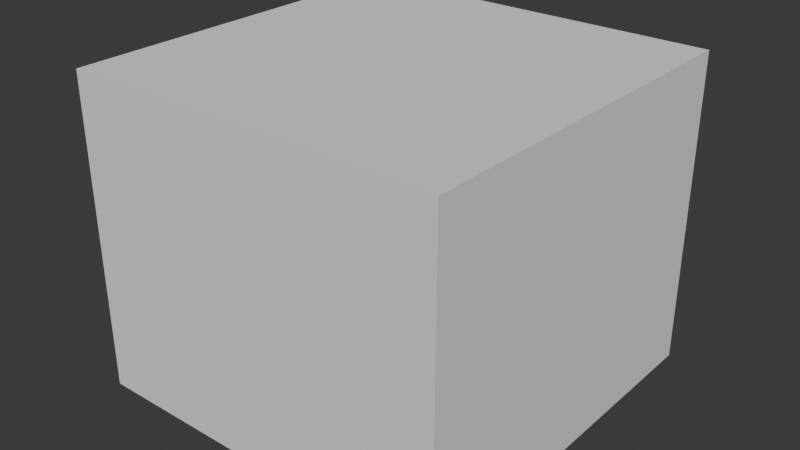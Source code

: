 # Source: neanderthal.blend  (saved by Blender 4.3.34; exported with 4.5.12 LTS)
import bpy
from mathutils import Matrix  # noqa: F401  (used for matrix-valued properties, if any)

bpy.ops.wm.read_factory_settings(use_empty=True)
scene = bpy.context.scene
scene.name = 'Scene'

# ---- collections
col_neanderthal = bpy.data.collections.new('neanderthal'); scene.collection.children.link(col_neanderthal)
col_neanderthal_001 = bpy.data.collections.new('neanderthal.001'); col_neanderthal.children.link(col_neanderthal_001)

# ---- materials (node trees are filled in below, after node groups)
mat_wood_stick = bpy.data.materials.new('wood_stick')
mat_neanderthal = bpy.data.materials.new('neanderthal')

# ---- material node trees

# ---- world
world_world = bpy.data.worlds.new('World'); scene.world = world_world
world_world.use_nodes = True; world_world.node_tree.nodes.clear()
_N = world_world.node_tree.nodes; _L = world_world.node_tree.links
n0 = _N.new('ShaderNodeOutputWorld'); n0.name = 'World Output'; n0.location = (300, 300)
n1 = _N.new('ShaderNodeBackground'); n1.name = 'Background'; n1.location = (10, 300)
n1.inputs[0].default_value = (0.05088, 0.05088, 0.05088, 1.0)
_L.new(n1.outputs[0], n0.inputs[0])
n0.is_active_output = True
world_world.color = (0.05088, 0.05088, 0.05088)
world_world.use_sun_shadow = False
world_world.sun_shadow_jitter_overblur = 0.0

# ---- meshes
me_cube = bpy.data.meshes.new('Cube')
me_cube.from_pydata([(-1.0, -1.0, -1.0), (-1.0, -1.0, 1.0), (-1.0, 1.0, -1.0), (-1.0, 1.0, 1.0), (1.0, -1.0, -1.0), (1.0, -1.0, 1.0), (1.0, 1.0, -1.0), (1.0, 1.0, 1.0)], [], [(0, 1, 3, 2), (2, 3, 7, 6), (6, 7, 5, 4), (4, 5, 1, 0), (2, 6, 4, 0), (7, 3, 1, 5)])
_uv = me_cube.uv_layers.new(name='UVMap')
_uv.uv.foreach_set('vector', [0.375, 0.0, 0.625, 0.0, 0.625, 0.25, 0.375, 0.25, 0.375, 0.25, 0.625, 0.25, 0.625, 0.5, 0.375, 0.5, 0.375, 0.5, 0.625, 0.5, 0.625, 0.75, 0.375, 0.75, 0.375, 0.75, 0.625, 0.75, 0.625, 1.0, 0.375, 1.0, 0.125, 0.5, 0.375, 0.5, 0.375, 0.75, 0.125, 0.75, 0.625, 0.5, 0.875, 0.5, 0.875, 0.75, 0.625, 0.75])
me_cube.update()
me_cube_003 = bpy.data.meshes.new('Cube.003')
me_cube_003.from_pydata([], [], [])
me_cube_003.materials.append(None)
me_cube_003.update()
me_lowpolymesh_003 = bpy.data.meshes.new('LowPolymesh.003')
me_lowpolymesh_003.from_pydata([], [], [])
me_lowpolymesh_003.materials.append(None)
me_lowpolymesh_003.update()
arm_armature_003 = bpy.data.armatures.new('Armature.003')  # bones are not reproduced

# ---- objects
ob_collision = bpy.data.objects.new('COLLISION', me_cube)
ob_weapon_001 = bpy.data.objects.new('weapon.001', me_cube_003)
ob_armature_001 = bpy.data.objects.new('Armature.001', arm_armature_003)
ob_neanderthal_001 = bpy.data.objects.new('neanderthal.001', me_lowpolymesh_003)

# ---- transforms, parenting, visibility, modifiers, constraints
ob_collision.location = (-0.05019, -0.2844, 4.942)
ob_collision.scale = (6.0, 6.0, 4.981)
ob_collision.display_type = 'BOUNDS'
ob_collision.display_bounds_type = 'CYLINDER'
ob_weapon_001.location = (0.0, 0.0, 0.0)
ob_weapon_001.material_slots[0].link = 'OBJECT'; ob_weapon_001.material_slots[0].material = mat_wood_stick
_m = ob_weapon_001.modifiers.new('Armature', 'ARMATURE')
ob_armature_001.location = (0.0, 0.0, 0.0)
ob_armature_001.rotation_euler = (1.571, 0.0, 0.0)
ob_neanderthal_001.parent = ob_armature_001
ob_neanderthal_001.location = (0.0, 0.0, 0.0)
ob_neanderthal_001.rotation_euler = (-1.571, 0.0, 0.0)
ob_neanderthal_001.color = (0.8, 0.8, 0.8, 1.0)
ob_neanderthal_001.material_slots[0].link = 'OBJECT'; ob_neanderthal_001.material_slots[0].material = mat_neanderthal
_m = ob_neanderthal_001.modifiers.new('Armature', 'ARMATURE')
_m.object = ob_armature_001

# ---- collection membership
col_neanderthal.objects.link(ob_collision)
col_neanderthal_001.objects.link(ob_weapon_001)
col_neanderthal_001.objects.link(ob_armature_001)
col_neanderthal_001.objects.link(ob_neanderthal_001)

# ---- scene / render settings (as saved in the file)
scene.frame_start = 1; scene.frame_end = 250; scene.frame_set(1)
scene.render.engine = 'BLENDER_EEVEE_NEXT'
scene.cycles.sampling_pattern = 'TABULATED_SOBOL'
bpy.context.view_layer.update()

# ---- added for rendering (the .blend has no active camera and no usable light): camera, sun
cam_auto = bpy.data.cameras.new('AutoCamera')
cam_auto.lens = 50.0
cam_auto.sensor_width = 36.0
cam_auto.clip_end = 1000.0
ob_auto_camera = bpy.data.objects.new('AutoCamera', cam_auto)
scene.collection.objects.link(ob_auto_camera)
ob_auto_camera.location = (18.1572, -22.1333, 19.508)
ob_auto_camera.rotation_euler = (1.09748, -7.21219e-08, 0.694738)
scene.camera = ob_auto_camera
light_auto_sun = bpy.data.lights.new('AutoSun', 'SUN')
light_auto_sun.energy = 3.0
light_auto_sun.angle = 0.0523599
ob_auto_sun = bpy.data.objects.new('AutoSun', light_auto_sun)
scene.collection.objects.link(ob_auto_sun)
ob_auto_sun.rotation_euler = (0.872665, 0.174533, 0.523599)
bpy.context.view_layer.update()
